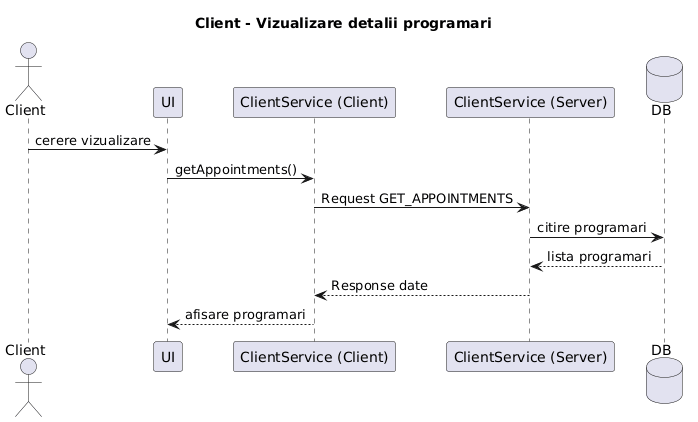

The diagram above was rendered by PlantUML. Its source (embedded in the PNG):
@startuml
title Client - Vizualizare detalii programari

actor Client
participant UI
participant "ClientService (Client)" as CS
participant "ClientService (Server)" as SS
database DB

Client -> UI : cerere vizualizare
UI -> CS : getAppointments()
CS -> SS : Request GET_APPOINTMENTS
SS -> DB : citire programari
DB --> SS : lista programari
SS --> CS : Response date
CS --> UI : afisare programari
@enduml